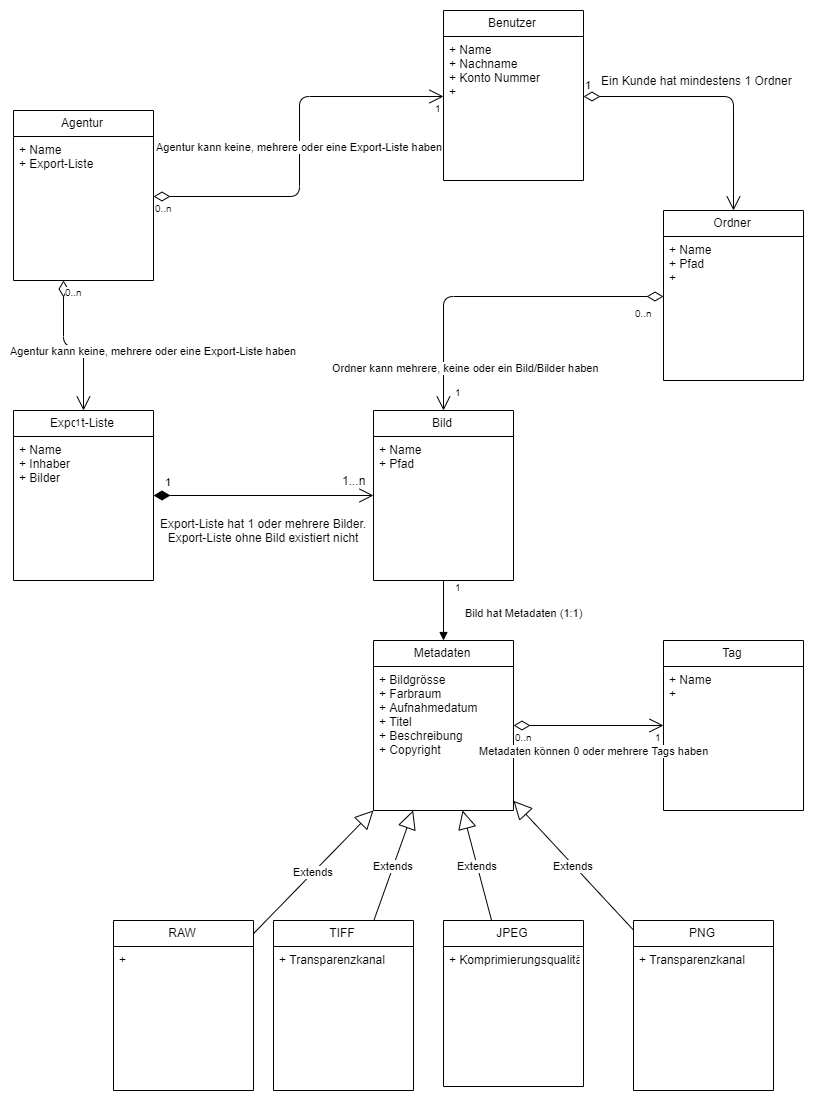

The diagram above was exported from draw.io. Its source (the exported page's mxGraphModel, read from the mxfile embedded in the PNG):
<mxGraphModel dx="1272" dy="1536" grid="1" gridSize="10" guides="1" tooltips="1" connect="1" arrows="1" fold="1" page="1" pageScale="1" pageWidth="827" pageHeight="1169" math="0" shadow="0">
  <root>
    <mxCell id="0" />
    <mxCell id="1" parent="0" />
    <mxCell id="yiDF1Rrh7nkt6BHCTBqs-1" value="Agentur" style="swimlane;fontStyle=0;childLayout=stackLayout;horizontal=1;startSize=26;fillColor=none;horizontalStack=0;resizeParent=1;resizeParentMax=0;resizeLast=0;collapsible=1;marginBottom=0;" vertex="1" parent="1">
      <mxGeometry x="30.00000000000002" y="120" width="140" height="170" as="geometry" />
    </mxCell>
    <mxCell id="yiDF1Rrh7nkt6BHCTBqs-2" value="+ Name&#10;+ Export-Liste" style="text;strokeColor=none;fillColor=none;align=left;verticalAlign=top;spacingLeft=4;spacingRight=4;overflow=hidden;rotatable=0;points=[[0,0.5],[1,0.5]];portConstraint=eastwest;" vertex="1" parent="yiDF1Rrh7nkt6BHCTBqs-1">
      <mxGeometry y="26" width="140" height="144" as="geometry" />
    </mxCell>
    <mxCell id="yiDF1Rrh7nkt6BHCTBqs-5" value="Metadaten" style="swimlane;fontStyle=0;childLayout=stackLayout;horizontal=1;startSize=26;fillColor=none;horizontalStack=0;resizeParent=1;resizeParentMax=0;resizeLast=0;collapsible=1;marginBottom=0;" vertex="1" parent="1">
      <mxGeometry x="390" y="650" width="140" height="170" as="geometry" />
    </mxCell>
    <mxCell id="yiDF1Rrh7nkt6BHCTBqs-6" value="+ Bildgrösse&#10;+ Farbraum&#10;+ Aufnahmedatum&#10;+ Titel&#10;+ Beschreibung&#10;+ Copyright" style="text;strokeColor=none;fillColor=none;align=left;verticalAlign=top;spacingLeft=4;spacingRight=4;overflow=hidden;rotatable=0;points=[[0,0.5],[1,0.5]];portConstraint=eastwest;" vertex="1" parent="yiDF1Rrh7nkt6BHCTBqs-5">
      <mxGeometry y="26" width="140" height="144" as="geometry" />
    </mxCell>
    <mxCell id="yiDF1Rrh7nkt6BHCTBqs-11" value="Bild" style="swimlane;fontStyle=0;childLayout=stackLayout;horizontal=1;startSize=26;fillColor=none;horizontalStack=0;resizeParent=1;resizeParentMax=0;resizeLast=0;collapsible=1;marginBottom=0;" vertex="1" parent="1">
      <mxGeometry x="390" y="420" width="140" height="170" as="geometry" />
    </mxCell>
    <mxCell id="yiDF1Rrh7nkt6BHCTBqs-12" value="+ Name&#10;+ Pfad&#10;" style="text;strokeColor=none;fillColor=none;align=left;verticalAlign=top;spacingLeft=4;spacingRight=4;overflow=hidden;rotatable=0;points=[[0,0.5],[1,0.5]];portConstraint=eastwest;" vertex="1" parent="yiDF1Rrh7nkt6BHCTBqs-11">
      <mxGeometry y="26" width="140" height="144" as="geometry" />
    </mxCell>
    <mxCell id="yiDF1Rrh7nkt6BHCTBqs-15" value="Tag" style="swimlane;fontStyle=0;childLayout=stackLayout;horizontal=1;startSize=26;fillColor=none;horizontalStack=0;resizeParent=1;resizeParentMax=0;resizeLast=0;collapsible=1;marginBottom=0;" vertex="1" parent="1">
      <mxGeometry x="680" y="650" width="140" height="170" as="geometry" />
    </mxCell>
    <mxCell id="yiDF1Rrh7nkt6BHCTBqs-16" value="+ Name&#10;+ " style="text;strokeColor=none;fillColor=none;align=left;verticalAlign=top;spacingLeft=4;spacingRight=4;overflow=hidden;rotatable=0;points=[[0,0.5],[1,0.5]];portConstraint=eastwest;" vertex="1" parent="yiDF1Rrh7nkt6BHCTBqs-15">
      <mxGeometry y="26" width="140" height="144" as="geometry" />
    </mxCell>
    <mxCell id="yiDF1Rrh7nkt6BHCTBqs-17" value="Export-Liste" style="swimlane;fontStyle=0;childLayout=stackLayout;horizontal=1;startSize=26;fillColor=none;horizontalStack=0;resizeParent=1;resizeParentMax=0;resizeLast=0;collapsible=1;marginBottom=0;" vertex="1" parent="1">
      <mxGeometry x="30" y="420" width="140" height="170" as="geometry" />
    </mxCell>
    <mxCell id="yiDF1Rrh7nkt6BHCTBqs-18" value="+ Name&#10;+ Inhaber&#10;+ Bilder" style="text;strokeColor=none;fillColor=none;align=left;verticalAlign=top;spacingLeft=4;spacingRight=4;overflow=hidden;rotatable=0;points=[[0,0.5],[1,0.5]];portConstraint=eastwest;" vertex="1" parent="yiDF1Rrh7nkt6BHCTBqs-17">
      <mxGeometry y="26" width="140" height="144" as="geometry" />
    </mxCell>
    <mxCell id="yiDF1Rrh7nkt6BHCTBqs-19" value="Ordner" style="swimlane;fontStyle=0;childLayout=stackLayout;horizontal=1;startSize=26;fillColor=none;horizontalStack=0;resizeParent=1;resizeParentMax=0;resizeLast=0;collapsible=1;marginBottom=0;" vertex="1" parent="1">
      <mxGeometry x="680" y="220" width="140" height="170" as="geometry" />
    </mxCell>
    <mxCell id="yiDF1Rrh7nkt6BHCTBqs-20" value="+ Name&#10;+ Pfad&#10;+ " style="text;strokeColor=none;fillColor=none;align=left;verticalAlign=top;spacingLeft=4;spacingRight=4;overflow=hidden;rotatable=0;points=[[0,0.5],[1,0.5]];portConstraint=eastwest;" vertex="1" parent="yiDF1Rrh7nkt6BHCTBqs-19">
      <mxGeometry y="26" width="140" height="144" as="geometry" />
    </mxCell>
    <mxCell id="yiDF1Rrh7nkt6BHCTBqs-21" value="PNG" style="swimlane;fontStyle=0;childLayout=stackLayout;horizontal=1;startSize=26;fillColor=none;horizontalStack=0;resizeParent=1;resizeParentMax=0;resizeLast=0;collapsible=1;marginBottom=0;" vertex="1" parent="1">
      <mxGeometry x="650" y="930" width="140" height="170" as="geometry" />
    </mxCell>
    <mxCell id="yiDF1Rrh7nkt6BHCTBqs-33" value="+ Transparenzkanal " style="text;strokeColor=none;fillColor=none;align=left;verticalAlign=top;spacingLeft=4;spacingRight=4;overflow=hidden;rotatable=0;points=[[0,0.5],[1,0.5]];portConstraint=eastwest;" vertex="1" parent="yiDF1Rrh7nkt6BHCTBqs-21">
      <mxGeometry y="26" width="140" height="144" as="geometry" />
    </mxCell>
    <mxCell id="yiDF1Rrh7nkt6BHCTBqs-23" value="Extends" style="endArrow=block;endSize=16;endFill=0;html=1;" edge="1" parent="1" source="yiDF1Rrh7nkt6BHCTBqs-21" target="yiDF1Rrh7nkt6BHCTBqs-5">
      <mxGeometry width="160" relative="1" as="geometry">
        <mxPoint x="90" y="840" as="sourcePoint" />
        <mxPoint x="250" y="840" as="targetPoint" />
      </mxGeometry>
    </mxCell>
    <mxCell id="yiDF1Rrh7nkt6BHCTBqs-26" value="JPEG" style="swimlane;fontStyle=0;childLayout=stackLayout;horizontal=1;startSize=26;fillColor=none;horizontalStack=0;resizeParent=1;resizeParentMax=0;resizeLast=0;collapsible=1;marginBottom=0;" vertex="1" parent="1">
      <mxGeometry x="460" y="930" width="140" height="166" as="geometry" />
    </mxCell>
    <mxCell id="yiDF1Rrh7nkt6BHCTBqs-27" value="+ Komprimierungsqualität" style="text;strokeColor=none;fillColor=none;align=left;verticalAlign=top;spacingLeft=4;spacingRight=4;overflow=hidden;rotatable=0;points=[[0,0.5],[1,0.5]];portConstraint=eastwest;" vertex="1" parent="yiDF1Rrh7nkt6BHCTBqs-26">
      <mxGeometry y="26" width="140" height="140" as="geometry" />
    </mxCell>
    <mxCell id="yiDF1Rrh7nkt6BHCTBqs-28" value="Extends" style="endArrow=block;endSize=16;endFill=0;html=1;" edge="1" parent="1" source="yiDF1Rrh7nkt6BHCTBqs-26" target="yiDF1Rrh7nkt6BHCTBqs-6">
      <mxGeometry width="160" relative="1" as="geometry">
        <mxPoint x="648.393396416348" y="338.3499999999999" as="sourcePoint" />
        <mxPoint x="591.606603583652" y="260" as="targetPoint" />
      </mxGeometry>
    </mxCell>
    <mxCell id="yiDF1Rrh7nkt6BHCTBqs-29" value="RAW" style="swimlane;fontStyle=0;childLayout=stackLayout;horizontal=1;startSize=26;fillColor=none;horizontalStack=0;resizeParent=1;resizeParentMax=0;resizeLast=0;collapsible=1;marginBottom=0;" vertex="1" parent="1">
      <mxGeometry x="130" y="930" width="140" height="170" as="geometry" />
    </mxCell>
    <mxCell id="yiDF1Rrh7nkt6BHCTBqs-30" value="+ " style="text;strokeColor=none;fillColor=none;align=left;verticalAlign=top;spacingLeft=4;spacingRight=4;overflow=hidden;rotatable=0;points=[[0,0.5],[1,0.5]];portConstraint=eastwest;" vertex="1" parent="yiDF1Rrh7nkt6BHCTBqs-29">
      <mxGeometry y="26" width="140" height="144" as="geometry" />
    </mxCell>
    <mxCell id="yiDF1Rrh7nkt6BHCTBqs-31" value="Extends" style="endArrow=block;endSize=16;endFill=0;html=1;" edge="1" parent="1" source="yiDF1Rrh7nkt6BHCTBqs-29" target="yiDF1Rrh7nkt6BHCTBqs-6">
      <mxGeometry width="160" relative="1" as="geometry">
        <mxPoint x="523.4412955465586" y="349.9999999999998" as="sourcePoint" />
        <mxPoint x="527.0850202429149" y="260" as="targetPoint" />
      </mxGeometry>
    </mxCell>
    <mxCell id="yiDF1Rrh7nkt6BHCTBqs-34" value="TIFF" style="swimlane;fontStyle=0;childLayout=stackLayout;horizontal=1;startSize=26;fillColor=none;horizontalStack=0;resizeParent=1;resizeParentMax=0;resizeLast=0;collapsible=1;marginBottom=0;" vertex="1" parent="1">
      <mxGeometry x="290" y="930" width="140" height="170" as="geometry" />
    </mxCell>
    <mxCell id="yiDF1Rrh7nkt6BHCTBqs-35" value="+ Transparenzkanal " style="text;strokeColor=none;fillColor=none;align=left;verticalAlign=top;spacingLeft=4;spacingRight=4;overflow=hidden;rotatable=0;points=[[0,0.5],[1,0.5]];portConstraint=eastwest;" vertex="1" parent="yiDF1Rrh7nkt6BHCTBqs-34">
      <mxGeometry y="26" width="140" height="144" as="geometry" />
    </mxCell>
    <mxCell id="yiDF1Rrh7nkt6BHCTBqs-36" value="Extends" style="endArrow=block;endSize=16;endFill=0;html=1;" edge="1" parent="1" source="yiDF1Rrh7nkt6BHCTBqs-34" target="yiDF1Rrh7nkt6BHCTBqs-5">
      <mxGeometry width="160" relative="1" as="geometry">
        <mxPoint x="260" y="368.2647058823529" as="sourcePoint" />
        <mxPoint x="460" y="234.73529411764707" as="targetPoint" />
      </mxGeometry>
    </mxCell>
    <mxCell id="yiDF1Rrh7nkt6BHCTBqs-39" value="Bild hat Metadaten (1:1)" style="endArrow=block;endFill=1;html=1;edgeStyle=orthogonalEdgeStyle;align=left;verticalAlign=top;" edge="1" parent="1" source="yiDF1Rrh7nkt6BHCTBqs-11" target="yiDF1Rrh7nkt6BHCTBqs-5">
      <mxGeometry x="-0.3333" y="20" relative="1" as="geometry">
        <mxPoint x="160" y="1120" as="sourcePoint" />
        <mxPoint x="320" y="1120" as="targetPoint" />
        <mxPoint as="offset" />
      </mxGeometry>
    </mxCell>
    <mxCell id="yiDF1Rrh7nkt6BHCTBqs-40" value="1" style="resizable=0;html=1;align=left;verticalAlign=bottom;labelBackgroundColor=#ffffff;fontSize=10;" connectable="0" vertex="1" parent="yiDF1Rrh7nkt6BHCTBqs-39">
      <mxGeometry x="-1" relative="1" as="geometry">
        <mxPoint x="10" y="15" as="offset" />
      </mxGeometry>
    </mxCell>
    <mxCell id="yiDF1Rrh7nkt6BHCTBqs-43" value="Export-Liste hat 1 oder mehrere Bilder.&lt;br&gt;Export-Liste ohne Bild existiert nicht" style="text;html=1;align=center;verticalAlign=middle;resizable=0;points=[];;autosize=1;" vertex="1" parent="1">
      <mxGeometry x="170" y="525" width="220" height="30" as="geometry" />
    </mxCell>
    <mxCell id="yiDF1Rrh7nkt6BHCTBqs-44" value="1" style="endArrow=open;html=1;endSize=12;startArrow=diamondThin;startSize=14;startFill=1;edgeStyle=orthogonalEdgeStyle;align=left;verticalAlign=bottom;" edge="1" parent="1" source="yiDF1Rrh7nkt6BHCTBqs-17" target="yiDF1Rrh7nkt6BHCTBqs-11">
      <mxGeometry x="-0.913" y="5" relative="1" as="geometry">
        <mxPoint x="260" y="1120" as="sourcePoint" />
        <mxPoint x="310" y="610" as="targetPoint" />
        <mxPoint as="offset" />
      </mxGeometry>
    </mxCell>
    <mxCell id="yiDF1Rrh7nkt6BHCTBqs-45" value="1...n" style="text;html=1;align=center;verticalAlign=middle;resizable=0;points=[];;autosize=1;" vertex="1" parent="1">
      <mxGeometry x="350" y="480" width="40" height="20" as="geometry" />
    </mxCell>
    <mxCell id="yiDF1Rrh7nkt6BHCTBqs-46" value="Metadaten können 0 oder mehrere Tags haben" style="endArrow=open;html=1;endSize=12;startArrow=diamondThin;startSize=14;startFill=0;edgeStyle=orthogonalEdgeStyle;" edge="1" parent="1" source="yiDF1Rrh7nkt6BHCTBqs-5" target="yiDF1Rrh7nkt6BHCTBqs-15">
      <mxGeometry x="0.0667" y="-25" relative="1" as="geometry">
        <mxPoint x="350" y="1120" as="sourcePoint" />
        <mxPoint x="510" y="1120" as="targetPoint" />
        <mxPoint as="offset" />
      </mxGeometry>
    </mxCell>
    <mxCell id="yiDF1Rrh7nkt6BHCTBqs-47" value="0..n" style="resizable=0;html=1;align=left;verticalAlign=top;labelBackgroundColor=#ffffff;fontSize=10;" connectable="0" vertex="1" parent="yiDF1Rrh7nkt6BHCTBqs-46">
      <mxGeometry x="-1" relative="1" as="geometry" />
    </mxCell>
    <mxCell id="yiDF1Rrh7nkt6BHCTBqs-48" value="1" style="resizable=0;html=1;align=right;verticalAlign=top;labelBackgroundColor=#ffffff;fontSize=10;" connectable="0" vertex="1" parent="yiDF1Rrh7nkt6BHCTBqs-46">
      <mxGeometry x="1" relative="1" as="geometry" />
    </mxCell>
    <mxCell id="yiDF1Rrh7nkt6BHCTBqs-49" value="Ordner kann mehrere, keine oder ein Bild/Bilder haben" style="endArrow=open;html=1;endSize=12;startArrow=diamondThin;startSize=14;startFill=0;edgeStyle=orthogonalEdgeStyle;" edge="1" parent="1" source="yiDF1Rrh7nkt6BHCTBqs-19" target="yiDF1Rrh7nkt6BHCTBqs-11">
      <mxGeometry x="-0.0943" y="36" relative="1" as="geometry">
        <mxPoint x="310" y="1120" as="sourcePoint" />
        <mxPoint x="630" y="430" as="targetPoint" />
        <mxPoint x="-46" y="35" as="offset" />
      </mxGeometry>
    </mxCell>
    <mxCell id="yiDF1Rrh7nkt6BHCTBqs-50" value="0..n" style="resizable=0;html=1;align=left;verticalAlign=top;labelBackgroundColor=#ffffff;fontSize=10;" connectable="0" vertex="1" parent="yiDF1Rrh7nkt6BHCTBqs-49">
      <mxGeometry x="-1" relative="1" as="geometry">
        <mxPoint x="-30" y="5" as="offset" />
      </mxGeometry>
    </mxCell>
    <mxCell id="yiDF1Rrh7nkt6BHCTBqs-51" value="1" style="resizable=0;html=1;align=right;verticalAlign=top;labelBackgroundColor=#ffffff;fontSize=10;" connectable="0" vertex="1" parent="yiDF1Rrh7nkt6BHCTBqs-49">
      <mxGeometry x="1" relative="1" as="geometry">
        <mxPoint x="20" y="-30" as="offset" />
      </mxGeometry>
    </mxCell>
    <mxCell id="yiDF1Rrh7nkt6BHCTBqs-52" value="Benutzer" style="swimlane;fontStyle=0;childLayout=stackLayout;horizontal=1;startSize=26;fillColor=none;horizontalStack=0;resizeParent=1;resizeParentMax=0;resizeLast=0;collapsible=1;marginBottom=0;" vertex="1" parent="1">
      <mxGeometry x="460" y="20" width="140" height="170" as="geometry" />
    </mxCell>
    <mxCell id="yiDF1Rrh7nkt6BHCTBqs-53" value="+ Name&#10;+ Nachname&#10;+ Konto Nummer&#10;+ " style="text;strokeColor=none;fillColor=none;align=left;verticalAlign=top;spacingLeft=4;spacingRight=4;overflow=hidden;rotatable=0;points=[[0,0.5],[1,0.5]];portConstraint=eastwest;" vertex="1" parent="yiDF1Rrh7nkt6BHCTBqs-52">
      <mxGeometry y="26" width="140" height="144" as="geometry" />
    </mxCell>
    <mxCell id="yiDF1Rrh7nkt6BHCTBqs-54" value="Agentur kann keine, mehrere oder eine Export-Liste haben" style="endArrow=open;html=1;endSize=12;startArrow=diamondThin;startSize=14;startFill=0;edgeStyle=orthogonalEdgeStyle;" edge="1" parent="1" source="yiDF1Rrh7nkt6BHCTBqs-1" target="yiDF1Rrh7nkt6BHCTBqs-17">
      <mxGeometry x="0.2" y="70" relative="1" as="geometry">
        <mxPoint y="1120" as="sourcePoint" />
        <mxPoint x="160" y="1120" as="targetPoint" />
        <Array as="points">
          <mxPoint x="80" y="355" />
          <mxPoint x="100" y="355" />
        </Array>
        <mxPoint as="offset" />
      </mxGeometry>
    </mxCell>
    <mxCell id="yiDF1Rrh7nkt6BHCTBqs-55" value="0..n" style="resizable=0;html=1;align=left;verticalAlign=top;labelBackgroundColor=#ffffff;fontSize=10;" connectable="0" vertex="1" parent="yiDF1Rrh7nkt6BHCTBqs-54">
      <mxGeometry x="-1" relative="1" as="geometry" />
    </mxCell>
    <mxCell id="yiDF1Rrh7nkt6BHCTBqs-56" value="1" style="resizable=0;html=1;align=right;verticalAlign=top;labelBackgroundColor=#ffffff;fontSize=10;" connectable="0" vertex="1" parent="yiDF1Rrh7nkt6BHCTBqs-54">
      <mxGeometry x="1" relative="1" as="geometry" />
    </mxCell>
    <mxCell id="yiDF1Rrh7nkt6BHCTBqs-57" value="Agentur kann keine, mehrere oder eine Export-Liste haben" style="endArrow=open;html=1;endSize=12;startArrow=diamondThin;startSize=14;startFill=0;edgeStyle=orthogonalEdgeStyle;" edge="1" parent="1" source="yiDF1Rrh7nkt6BHCTBqs-1" target="yiDF1Rrh7nkt6BHCTBqs-52">
      <mxGeometry relative="1" as="geometry">
        <mxPoint x="30" y="1120" as="sourcePoint" />
        <mxPoint x="190" y="1120" as="targetPoint" />
      </mxGeometry>
    </mxCell>
    <mxCell id="yiDF1Rrh7nkt6BHCTBqs-58" value="0..n" style="resizable=0;html=1;align=left;verticalAlign=top;labelBackgroundColor=#ffffff;fontSize=10;" connectable="0" vertex="1" parent="yiDF1Rrh7nkt6BHCTBqs-57">
      <mxGeometry x="-1" relative="1" as="geometry" />
    </mxCell>
    <mxCell id="yiDF1Rrh7nkt6BHCTBqs-59" value="1" style="resizable=0;html=1;align=right;verticalAlign=top;labelBackgroundColor=#ffffff;fontSize=10;" connectable="0" vertex="1" parent="yiDF1Rrh7nkt6BHCTBqs-57">
      <mxGeometry x="1" relative="1" as="geometry" />
    </mxCell>
    <mxCell id="yiDF1Rrh7nkt6BHCTBqs-63" value="Ein Kunde hat mindestens 1 Ordner&amp;nbsp;&lt;br&gt;" style="text;html=1;align=center;verticalAlign=middle;resizable=0;points=[];;autosize=1;" vertex="1" parent="1">
      <mxGeometry x="610" y="80" width="210" height="20" as="geometry" />
    </mxCell>
    <mxCell id="yiDF1Rrh7nkt6BHCTBqs-64" value="1" style="endArrow=open;html=1;endSize=12;startArrow=diamondThin;startSize=14;startFill=0;edgeStyle=orthogonalEdgeStyle;align=left;verticalAlign=bottom;" edge="1" parent="1" source="yiDF1Rrh7nkt6BHCTBqs-52" target="yiDF1Rrh7nkt6BHCTBqs-19">
      <mxGeometry x="-1" y="3" relative="1" as="geometry">
        <mxPoint x="260" y="1120" as="sourcePoint" />
        <mxPoint x="780" y="267.1428527832031" as="targetPoint" />
      </mxGeometry>
    </mxCell>
  </root>
</mxGraphModel>